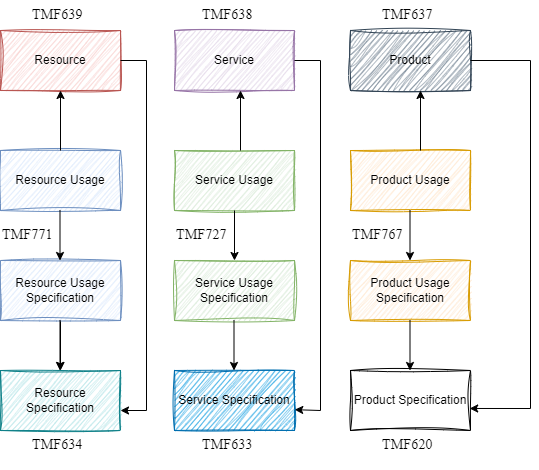

The diagram above was exported from draw.io. Its source (the exported page's mxGraphModel, read from the mxfile embedded in the PNG):
<mxGraphModel dx="1050" dy="522" grid="1" gridSize="10" guides="1" tooltips="1" connect="1" arrows="1" fold="1" page="1" pageScale="1" pageWidth="827" pageHeight="1169" math="0" shadow="0">
  <root>
    <mxCell id="0" />
    <mxCell id="1" parent="0" />
    <mxCell id="H7oPiQ6GIVof3KpjxuSC-1" value="Resource Usage" style="rounded=0;whiteSpace=wrap;html=1;sketch=1;curveFitting=1;jiggle=2;fillColor=#dae8fc;strokeColor=#6c8ebf;" vertex="1" parent="1">
      <mxGeometry x="120" y="240" width="120" height="60" as="geometry" />
    </mxCell>
    <mxCell id="H7oPiQ6GIVof3KpjxuSC-20" value="" style="edgeStyle=orthogonalEdgeStyle;rounded=0;orthogonalLoop=1;jettySize=auto;html=1;" edge="1" parent="1" source="H7oPiQ6GIVof3KpjxuSC-2" target="H7oPiQ6GIVof3KpjxuSC-10">
      <mxGeometry relative="1" as="geometry" />
    </mxCell>
    <mxCell id="H7oPiQ6GIVof3KpjxuSC-2" value="Resource Usage Specification" style="rounded=0;whiteSpace=wrap;html=1;sketch=1;curveFitting=1;jiggle=2;fillColor=#dae8fc;strokeColor=#6c8ebf;" vertex="1" parent="1">
      <mxGeometry x="120" y="350" width="120" height="60" as="geometry" />
    </mxCell>
    <mxCell id="H7oPiQ6GIVof3KpjxuSC-3" value="Service Usage" style="rounded=0;whiteSpace=wrap;html=1;sketch=1;curveFitting=1;jiggle=2;fillColor=#d5e8d4;strokeColor=#82b366;" vertex="1" parent="1">
      <mxGeometry x="294" y="240" width="120" height="60" as="geometry" />
    </mxCell>
    <mxCell id="H7oPiQ6GIVof3KpjxuSC-4" value="Service Usage Specification" style="rounded=0;whiteSpace=wrap;html=1;sketch=1;curveFitting=1;jiggle=2;fillColor=#d5e8d4;strokeColor=#82b366;" vertex="1" parent="1">
      <mxGeometry x="294" y="350" width="120" height="60" as="geometry" />
    </mxCell>
    <mxCell id="H7oPiQ6GIVof3KpjxuSC-5" value="Product Usage" style="rounded=0;whiteSpace=wrap;html=1;sketch=1;curveFitting=1;jiggle=2;fillColor=#ffe6cc;strokeColor=#d79b00;" vertex="1" parent="1">
      <mxGeometry x="470" y="240" width="120" height="60" as="geometry" />
    </mxCell>
    <mxCell id="H7oPiQ6GIVof3KpjxuSC-6" value="Product&amp;nbsp;Usage Specification" style="rounded=0;whiteSpace=wrap;html=1;sketch=1;curveFitting=1;jiggle=2;fillColor=#ffe6cc;strokeColor=#d79b00;" vertex="1" parent="1">
      <mxGeometry x="470" y="350" width="120" height="60" as="geometry" />
    </mxCell>
    <mxCell id="H7oPiQ6GIVof3KpjxuSC-7" value="Resource" style="rounded=0;whiteSpace=wrap;html=1;sketch=1;curveFitting=1;jiggle=2;fillColor=#f8cecc;strokeColor=#b85450;" vertex="1" parent="1">
      <mxGeometry x="120" y="120" width="120" height="60" as="geometry" />
    </mxCell>
    <mxCell id="H7oPiQ6GIVof3KpjxuSC-8" value="Service" style="rounded=0;whiteSpace=wrap;html=1;sketch=1;curveFitting=1;jiggle=2;fillColor=#e1d5e7;strokeColor=#9673a6;" vertex="1" parent="1">
      <mxGeometry x="294" y="120" width="120" height="60" as="geometry" />
    </mxCell>
    <mxCell id="H7oPiQ6GIVof3KpjxuSC-9" value="Product" style="rounded=0;whiteSpace=wrap;html=1;sketch=1;curveFitting=1;jiggle=2;fillColor=#647687;fontColor=#000000;strokeColor=#314354;" vertex="1" parent="1">
      <mxGeometry x="470" y="120" width="120" height="60" as="geometry" />
    </mxCell>
    <mxCell id="H7oPiQ6GIVof3KpjxuSC-10" value="Resource Specification" style="rounded=0;whiteSpace=wrap;html=1;sketch=1;curveFitting=1;jiggle=2;fillColor=#b0e3e6;strokeColor=#0e8088;" vertex="1" parent="1">
      <mxGeometry x="120" y="460" width="120" height="60" as="geometry" />
    </mxCell>
    <mxCell id="H7oPiQ6GIVof3KpjxuSC-13" value="Product Specification" style="rounded=0;whiteSpace=wrap;html=1;sketch=1;curveFitting=1;jiggle=2;" vertex="1" parent="1">
      <mxGeometry x="470" y="460" width="120" height="60" as="geometry" />
    </mxCell>
    <mxCell id="H7oPiQ6GIVof3KpjxuSC-14" value="Service Specification" style="rounded=0;whiteSpace=wrap;html=1;sketch=1;curveFitting=1;jiggle=2;fillColor=#1ba1e2;strokeColor=#006EAF;fontColor=#000000;" vertex="1" parent="1">
      <mxGeometry x="294" y="460" width="120" height="60" as="geometry" />
    </mxCell>
    <mxCell id="H7oPiQ6GIVof3KpjxuSC-15" value="" style="endArrow=classic;html=1;rounded=0;exitX=0.5;exitY=1;exitDx=0;exitDy=0;entryX=0.5;entryY=0;entryDx=0;entryDy=0;" edge="1" parent="1" source="H7oPiQ6GIVof3KpjxuSC-3" target="H7oPiQ6GIVof3KpjxuSC-4">
      <mxGeometry width="50" height="50" relative="1" as="geometry">
        <mxPoint x="389" y="340" as="sourcePoint" />
        <mxPoint x="439" y="290" as="targetPoint" />
      </mxGeometry>
    </mxCell>
    <mxCell id="H7oPiQ6GIVof3KpjxuSC-16" value="" style="endArrow=classic;html=1;rounded=0;exitX=0.5;exitY=1;exitDx=0;exitDy=0;entryX=0.5;entryY=0;entryDx=0;entryDy=0;" edge="1" parent="1">
      <mxGeometry width="50" height="50" relative="1" as="geometry">
        <mxPoint x="529.5" y="300" as="sourcePoint" />
        <mxPoint x="529.5" y="350" as="targetPoint" />
      </mxGeometry>
    </mxCell>
    <mxCell id="H7oPiQ6GIVof3KpjxuSC-17" value="" style="endArrow=classic;html=1;rounded=0;exitX=0.5;exitY=1;exitDx=0;exitDy=0;entryX=0.5;entryY=0;entryDx=0;entryDy=0;" edge="1" parent="1">
      <mxGeometry width="50" height="50" relative="1" as="geometry">
        <mxPoint x="529.5" y="410" as="sourcePoint" />
        <mxPoint x="529.5" y="460" as="targetPoint" />
      </mxGeometry>
    </mxCell>
    <mxCell id="H7oPiQ6GIVof3KpjxuSC-18" value="" style="endArrow=classic;html=1;rounded=0;exitX=0.5;exitY=1;exitDx=0;exitDy=0;entryX=0.5;entryY=0;entryDx=0;entryDy=0;" edge="1" parent="1">
      <mxGeometry width="50" height="50" relative="1" as="geometry">
        <mxPoint x="353.5" y="410" as="sourcePoint" />
        <mxPoint x="353.5" y="460" as="targetPoint" />
      </mxGeometry>
    </mxCell>
    <mxCell id="H7oPiQ6GIVof3KpjxuSC-19" value="" style="endArrow=classic;html=1;rounded=0;exitX=0.5;exitY=1;exitDx=0;exitDy=0;entryX=0.5;entryY=0;entryDx=0;entryDy=0;" edge="1" parent="1">
      <mxGeometry width="50" height="50" relative="1" as="geometry">
        <mxPoint x="179.5" y="410" as="sourcePoint" />
        <mxPoint x="179.5" y="460" as="targetPoint" />
      </mxGeometry>
    </mxCell>
    <mxCell id="H7oPiQ6GIVof3KpjxuSC-22" value="" style="endArrow=classic;html=1;rounded=0;exitX=0.5;exitY=1;exitDx=0;exitDy=0;entryX=0.5;entryY=0;entryDx=0;entryDy=0;" edge="1" parent="1">
      <mxGeometry width="50" height="50" relative="1" as="geometry">
        <mxPoint x="179.5" y="300" as="sourcePoint" />
        <mxPoint x="179.5" y="350" as="targetPoint" />
      </mxGeometry>
    </mxCell>
    <mxCell id="H7oPiQ6GIVof3KpjxuSC-28" value="" style="endArrow=classic;html=1;rounded=0;exitX=1;exitY=0.5;exitDx=0;exitDy=0;entryX=0.993;entryY=0.633;entryDx=0;entryDy=0;entryPerimeter=0;" edge="1" parent="1" source="H7oPiQ6GIVof3KpjxuSC-9" target="H7oPiQ6GIVof3KpjxuSC-13">
      <mxGeometry width="50" height="50" relative="1" as="geometry">
        <mxPoint x="630.5" y="150" as="sourcePoint" />
        <mxPoint x="630" y="210" as="targetPoint" />
        <Array as="points">
          <mxPoint x="650" y="150" />
          <mxPoint x="650" y="498" />
        </Array>
      </mxGeometry>
    </mxCell>
    <mxCell id="H7oPiQ6GIVof3KpjxuSC-29" value="" style="endArrow=classic;html=1;rounded=0;entryX=1.002;entryY=0.653;entryDx=0;entryDy=0;entryPerimeter=0;exitX=1;exitY=0.5;exitDx=0;exitDy=0;" edge="1" parent="1" source="H7oPiQ6GIVof3KpjxuSC-8" target="H7oPiQ6GIVof3KpjxuSC-14">
      <mxGeometry width="50" height="50" relative="1" as="geometry">
        <mxPoint x="420" y="150" as="sourcePoint" />
        <mxPoint x="409" y="498" as="targetPoint" />
        <Array as="points">
          <mxPoint x="440" y="150" />
          <mxPoint x="440" y="500" />
        </Array>
      </mxGeometry>
    </mxCell>
    <mxCell id="H7oPiQ6GIVof3KpjxuSC-31" value="" style="endArrow=classic;html=1;rounded=0;exitX=1;exitY=0.5;exitDx=0;exitDy=0;" edge="1" parent="1">
      <mxGeometry width="50" height="50" relative="1" as="geometry">
        <mxPoint x="240" y="150" as="sourcePoint" />
        <mxPoint x="240" y="500" as="targetPoint" />
        <Array as="points">
          <mxPoint x="266" y="150" />
          <mxPoint x="266" y="500" />
        </Array>
      </mxGeometry>
    </mxCell>
    <mxCell id="H7oPiQ6GIVof3KpjxuSC-32" value="" style="endArrow=classic;html=1;rounded=0;entryX=0.5;entryY=1;entryDx=0;entryDy=0;exitX=0.5;exitY=0;exitDx=0;exitDy=0;" edge="1" parent="1" source="H7oPiQ6GIVof3KpjxuSC-1" target="H7oPiQ6GIVof3KpjxuSC-7">
      <mxGeometry width="50" height="50" relative="1" as="geometry">
        <mxPoint x="180" y="240" as="sourcePoint" />
        <mxPoint x="230" y="190" as="targetPoint" />
      </mxGeometry>
    </mxCell>
    <mxCell id="H7oPiQ6GIVof3KpjxuSC-33" value="" style="endArrow=classic;html=1;rounded=0;entryX=0.5;entryY=1;entryDx=0;entryDy=0;exitX=0.5;exitY=0;exitDx=0;exitDy=0;" edge="1" parent="1">
      <mxGeometry width="50" height="50" relative="1" as="geometry">
        <mxPoint x="360" y="240" as="sourcePoint" />
        <mxPoint x="360" y="180" as="targetPoint" />
      </mxGeometry>
    </mxCell>
    <mxCell id="H7oPiQ6GIVof3KpjxuSC-34" value="" style="endArrow=classic;html=1;rounded=0;entryX=0.5;entryY=1;entryDx=0;entryDy=0;exitX=0.5;exitY=0;exitDx=0;exitDy=0;" edge="1" parent="1">
      <mxGeometry width="50" height="50" relative="1" as="geometry">
        <mxPoint x="540" y="240" as="sourcePoint" />
        <mxPoint x="540" y="180" as="targetPoint" />
      </mxGeometry>
    </mxCell>
    <mxCell id="H7oPiQ6GIVof3KpjxuSC-36" value="&lt;span style=&quot;color: rgb(0, 0, 0); font-family: __gothamFont_add2ec, __gothamFont_Fallback_add2ec; font-size: 14px; font-style: normal; font-variant-ligatures: normal; font-variant-caps: normal; font-weight: 400; letter-spacing: 0.14994px; orphans: 2; text-align: center; text-indent: 0px; text-transform: none; widows: 2; word-spacing: 0px; -webkit-text-stroke-width: 0px; background-color: rgb(255, 255, 255); text-decoration-thickness: initial; text-decoration-style: initial; text-decoration-color: initial; float: none; display: inline !important;&quot;&gt;TMF637&lt;/span&gt;" style="text;whiteSpace=wrap;html=1;" vertex="1" parent="1">
      <mxGeometry x="500" y="90" width="80" height="40" as="geometry" />
    </mxCell>
    <mxCell id="H7oPiQ6GIVof3KpjxuSC-37" value="&lt;span style=&quot;color: rgb(0, 0, 0); font-family: __gothamFont_add2ec, __gothamFont_Fallback_add2ec; font-size: 14px; font-style: normal; font-variant-ligatures: normal; font-variant-caps: normal; font-weight: 400; letter-spacing: 0.14994px; orphans: 2; text-align: center; text-indent: 0px; text-transform: none; widows: 2; word-spacing: 0px; -webkit-text-stroke-width: 0px; background-color: rgb(255, 255, 255); text-decoration-thickness: initial; text-decoration-style: initial; text-decoration-color: initial; float: none; display: inline !important;&quot;&gt;TMF638&lt;/span&gt;" style="text;whiteSpace=wrap;html=1;" vertex="1" parent="1">
      <mxGeometry x="320" y="90" width="80" height="40" as="geometry" />
    </mxCell>
    <mxCell id="H7oPiQ6GIVof3KpjxuSC-40" value="&lt;span style=&quot;color: rgb(0, 0, 0); font-family: __gothamFont_add2ec, __gothamFont_Fallback_add2ec; font-size: 14px; font-style: normal; font-variant-ligatures: normal; font-variant-caps: normal; font-weight: 400; letter-spacing: 0.14994px; orphans: 2; text-align: center; text-indent: 0px; text-transform: none; widows: 2; word-spacing: 0px; -webkit-text-stroke-width: 0px; background-color: rgb(255, 255, 255); text-decoration-thickness: initial; text-decoration-style: initial; text-decoration-color: initial; float: none; display: inline !important;&quot;&gt;TMF639&lt;/span&gt;" style="text;whiteSpace=wrap;html=1;" vertex="1" parent="1">
      <mxGeometry x="150" y="90" width="80" height="40" as="geometry" />
    </mxCell>
    <mxCell id="H7oPiQ6GIVof3KpjxuSC-41" value="&lt;span style=&quot;color: rgb(0, 0, 0); font-family: __gothamFont_add2ec, __gothamFont_Fallback_add2ec; font-size: 14px; font-style: normal; font-variant-ligatures: normal; font-variant-caps: normal; font-weight: 400; letter-spacing: 0.14994px; orphans: 2; text-align: center; text-indent: 0px; text-transform: none; widows: 2; word-spacing: 0px; -webkit-text-stroke-width: 0px; background-color: rgb(255, 255, 255); text-decoration-thickness: initial; text-decoration-style: initial; text-decoration-color: initial; float: none; display: inline !important;&quot;&gt;TMF633&lt;/span&gt;" style="text;whiteSpace=wrap;html=1;" vertex="1" parent="1">
      <mxGeometry x="320" y="520" width="80" height="40" as="geometry" />
    </mxCell>
    <mxCell id="H7oPiQ6GIVof3KpjxuSC-42" value="&lt;span style=&quot;color: rgb(0, 0, 0); font-family: __gothamFont_add2ec, __gothamFont_Fallback_add2ec; font-size: 14px; font-style: normal; font-variant-ligatures: normal; font-variant-caps: normal; font-weight: 400; letter-spacing: 0.14994px; orphans: 2; text-align: center; text-indent: 0px; text-transform: none; widows: 2; word-spacing: 0px; -webkit-text-stroke-width: 0px; background-color: rgb(255, 255, 255); text-decoration-thickness: initial; text-decoration-style: initial; text-decoration-color: initial; float: none; display: inline !important;&quot;&gt;TMF620&lt;/span&gt;" style="text;whiteSpace=wrap;html=1;" vertex="1" parent="1">
      <mxGeometry x="500" y="520" width="80" height="40" as="geometry" />
    </mxCell>
    <mxCell id="H7oPiQ6GIVof3KpjxuSC-43" value="&lt;span style=&quot;color: rgb(0, 0, 0); font-family: __gothamFont_add2ec, __gothamFont_Fallback_add2ec; font-size: 14px; font-style: normal; font-variant-ligatures: normal; font-variant-caps: normal; font-weight: 400; letter-spacing: 0.14994px; orphans: 2; text-align: center; text-indent: 0px; text-transform: none; widows: 2; word-spacing: 0px; -webkit-text-stroke-width: 0px; background-color: rgb(255, 255, 255); text-decoration-thickness: initial; text-decoration-style: initial; text-decoration-color: initial; float: none; display: inline !important;&quot;&gt;TMF634&lt;/span&gt;" style="text;whiteSpace=wrap;html=1;" vertex="1" parent="1">
      <mxGeometry x="150" y="520" width="80" height="30" as="geometry" />
    </mxCell>
    <mxCell id="H7oPiQ6GIVof3KpjxuSC-44" value="&lt;span style=&quot;color: rgb(0, 0, 0); font-family: __gothamFont_add2ec, __gothamFont_Fallback_add2ec; font-size: 14px; font-style: normal; font-variant-ligatures: normal; font-variant-caps: normal; font-weight: 400; letter-spacing: 0.14994px; orphans: 2; text-align: center; text-indent: 0px; text-transform: none; widows: 2; word-spacing: 0px; -webkit-text-stroke-width: 0px; background-color: rgb(255, 255, 255); text-decoration-thickness: initial; text-decoration-style: initial; text-decoration-color: initial; float: none; display: inline !important;&quot;&gt;TMF771&lt;/span&gt;" style="text;whiteSpace=wrap;html=1;" vertex="1" parent="1">
      <mxGeometry x="120" y="310" width="80" height="40" as="geometry" />
    </mxCell>
    <mxCell id="H7oPiQ6GIVof3KpjxuSC-45" value="&lt;span style=&quot;color: rgb(0, 0, 0); font-family: __gothamFont_add2ec, __gothamFont_Fallback_add2ec; font-size: 14px; font-style: normal; font-variant-ligatures: normal; font-variant-caps: normal; font-weight: 400; letter-spacing: 0.14994px; orphans: 2; text-align: center; text-indent: 0px; text-transform: none; widows: 2; word-spacing: 0px; -webkit-text-stroke-width: 0px; background-color: rgb(255, 255, 255); text-decoration-thickness: initial; text-decoration-style: initial; text-decoration-color: initial; float: none; display: inline !important;&quot;&gt;TMF727&lt;/span&gt;" style="text;whiteSpace=wrap;html=1;" vertex="1" parent="1">
      <mxGeometry x="294" y="310" width="80" height="40" as="geometry" />
    </mxCell>
    <mxCell id="H7oPiQ6GIVof3KpjxuSC-46" value="&lt;span style=&quot;color: rgb(0, 0, 0); font-family: __gothamFont_add2ec, __gothamFont_Fallback_add2ec; font-size: 14px; font-style: normal; font-variant-ligatures: normal; font-variant-caps: normal; font-weight: 400; letter-spacing: 0.14994px; orphans: 2; text-align: center; text-indent: 0px; text-transform: none; widows: 2; word-spacing: 0px; -webkit-text-stroke-width: 0px; background-color: rgb(255, 255, 255); text-decoration-thickness: initial; text-decoration-style: initial; text-decoration-color: initial; float: none; display: inline !important;&quot;&gt;TMF767&lt;/span&gt;" style="text;whiteSpace=wrap;html=1;" vertex="1" parent="1">
      <mxGeometry x="470" y="310" width="80" height="40" as="geometry" />
    </mxCell>
  </root>
</mxGraphModel>